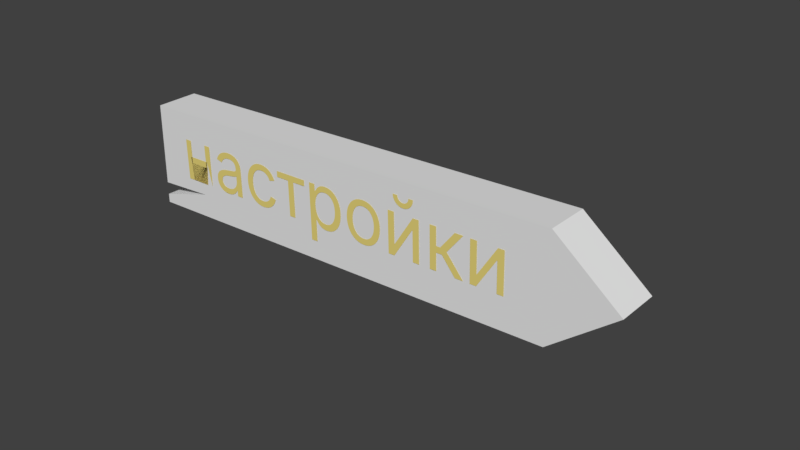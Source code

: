 # Source: menu3.blend  (saved by Blender 2.77.0; exported with 4.5.12 LTS)
import bpy
from mathutils import Matrix  # noqa: F401  (used for matrix-valued properties, if any)

bpy.ops.wm.read_factory_settings(use_empty=True)
scene = bpy.context.scene
scene.name = 'Scene'

# ---- collections
col_collection_1 = bpy.data.collections.new('Collection 1'); scene.collection.children.link(col_collection_1)

# ---- materials (node trees are filled in below, after node groups)
mat_material_002 = bpy.data.materials.new('Material.002')
mat_material_002.alpha_threshold = 0.0
mat_material_002.use_transparent_shadow = False
mat_material_002.diffuse_color = (0.8, 0.6592, 0.194, 1.0)
mat_material_002.roughness = 0.5
mat_material_002.specular_intensity = 0.1833
mat_material_001 = bpy.data.materials.new('Material.001')
mat_material_001.alpha_threshold = 0.0
mat_material_001.use_transparent_shadow = False
mat_material_001.roughness = 0.5
mat_material_001.specular_intensity = 0.03333

# ---- material node trees

# ---- world
world_world = bpy.data.worlds.new('World'); scene.world = world_world
world_world.color = (0.05088, 0.05088, 0.05088)
world_world.use_sun_shadow = False
world_world.sun_shadow_jitter_overblur = 0.0
world_world.cycles.sampling_method = 'MANUAL'

# ---- meshes
me_cube_001 = bpy.data.meshes.new('Cube.001')
me_cube_001.from_pydata([(-6.087, -0.9576, 12.12), (-6.067, -0.9576, 14.79), (-6.087, -2.058, 12.12), (-6.067, -2.058, 14.79), (5.41, -0.9576, 12.47), (5.431, -0.9576, 15.14), (5.41, -2.058, 12.47), (5.431, -2.058, 15.14), (7.097, -2.058, 13.79), (-6.083, -2.058, 12.68), (7.097, -0.9576, 13.79), (-6.085, -2.058, 12.35), (-4.609, -2.058, 12.77), (-6.086, -0.9576, 12.33), (-6.083, -0.9576, 12.64), (-4.461, -0.9576, 12.77)], [], [(2, 0, 4, 6), (7, 5, 1, 3), (2, 6, 7, 3, 9, 12, 11), (0, 2, 11, 13), (4, 0, 13, 15, 14, 1, 5), (7, 6, 8), (5, 7, 8, 10), (6, 4, 10, 8), (4, 5, 10), (12, 15, 13, 11), (14, 9, 3, 1), (9, 14, 15, 12)])
_uv = me_cube_001.uv_layers.new(name='UVMap')
_uv.uv.foreach_set('vector', [0.5419, 0.4543, 0.5419, 0.5014, 0.1544, 0.5014, 0.1544, 0.4543, 0.1544, 0.5489, 0.1544, 0.5017, 0.5419, 0.5017, 0.5419, 0.5489, 0.6938, 0.9716, 0.1063, 0.955, 0.1026, 0.6066, 0.6901, 0.6232, 0.6931, 0.8984, 0.6177, 0.8904, 0.6935, 0.9412, 0.7815, 0.5227, 0.7231, 0.5227, 0.7231, 0.5323, 0.7815, 0.5316, 0.5351, 0.5931, 0.5351, 0.5931, 0.5351, 0.5931, 0.5351, 0.5931, 0.5351, 0.5931, 0.5351, 0.5931, 0.5351, 0.5931, 0.1026, 0.6066, 0.1063, 0.955, 0.01884, 0.7868, 0.7827, 0.6432, 0.7239, 0.6432, 0.7239, 0.5867, 0.7827, 0.5867, 0.7239, 0.5313, 0.7827, 0.5313, 0.7827, 0.5867, 0.7239, 0.5867, 0.5351, 0.5931, 0.5351, 0.5931, 0.5351, 0.5931, 0.7231, 0.5498, 0.7815, 0.5497, 0.7815, 0.5316, 0.7231, 0.5323, 0.7815, 0.5444, 0.7231, 0.546, 0.7231, 0.6338, 0.7815, 0.6338, 0.7231, 0.546, 0.7815, 0.5444, 0.7815, 0.5497, 0.7231, 0.5498])
me_cube_001.materials.append(mat_material_001)
me_cube_001.use_remesh_preserve_volume = False
me_cube_001.use_remesh_preserve_attributes = False
me_cube_001.use_mirror_vertex_groups = False
me_cube_001.update()

# ---- curves / text
txt_text_002 = bpy.data.curves.new('Text.002', 'FONT')
txt_text_002.dimensions = '2D'
txt_text_002.body = 'настройки'
txt_text_002.materials.append(mat_material_002)
txt_text_002.use_path_clamp = True
txt_text_002.bevel_resolution = 0

# ---- objects
ob_text_002 = bpy.data.objects.new('Text.002', txt_text_002)
ob_cube = bpy.data.objects.new('Cube', me_cube_001)

# ---- transforms, parenting, visibility, modifiers, constraints
ob_text_002.location = (-3.438, -1.344, 8.495)
ob_text_002.rotation_euler = (1.571, -0.02036, -2.736e-09)
ob_text_002.scale = (1.261, 1.261, 1.261)
ob_text_002.lineart.crease_threshold = 0.0
ob_cube.location = (0.0, 0.0, 0.0)
ob_cube.scale = (0.65, 0.65, 0.65)
ob_cube.lineart.crease_threshold = 0.0

# ---- collection membership
col_collection_1.objects.link(ob_text_002)
col_collection_1.objects.link(ob_cube)

# ---- scene / render settings (as saved in the file)
scene.frame_start = 1; scene.frame_end = 250; scene.frame_set(1)
scene.render.engine = 'BLENDER_EEVEE_NEXT'
scene.render.resolution_percentage = 50
scene.render.dither_intensity = 0.0
scene.cycles.use_denoising = False
scene.cycles.samples = 128
scene.cycles.sampling_pattern = 'TABULATED_SOBOL'
scene.cycles.light_sampling_threshold = 0.0
scene.cycles.use_adaptive_sampling = False
scene.cycles.use_light_tree = False
scene.cycles.blur_glossy = 0.0
scene.cycles.sample_clamp_indirect = 0.0
scene.view_settings.view_transform = 'Standard'
bpy.context.view_layer.update()

# ---- added for rendering (the .blend has no active camera and no usable light): camera, sun
cam_auto = bpy.data.cameras.new('AutoCamera')
cam_auto.lens = 50.0
cam_auto.sensor_width = 36.0
cam_auto.clip_end = 1000.0
ob_auto_camera = bpy.data.objects.new('AutoCamera', cam_auto)
scene.collection.objects.link(ob_auto_camera)
ob_auto_camera.location = (9.84081, -11.8201, 16.0834)
ob_auto_camera.rotation_euler = (1.09748, -7.21219e-08, 0.694738)
scene.camera = ob_auto_camera
light_auto_sun = bpy.data.lights.new('AutoSun', 'SUN')
light_auto_sun.energy = 3.0
light_auto_sun.angle = 0.0523599
ob_auto_sun = bpy.data.objects.new('AutoSun', light_auto_sun)
scene.collection.objects.link(ob_auto_sun)
ob_auto_sun.rotation_euler = (0.872665, 0.174533, 0.523599)
bpy.context.view_layer.update()
